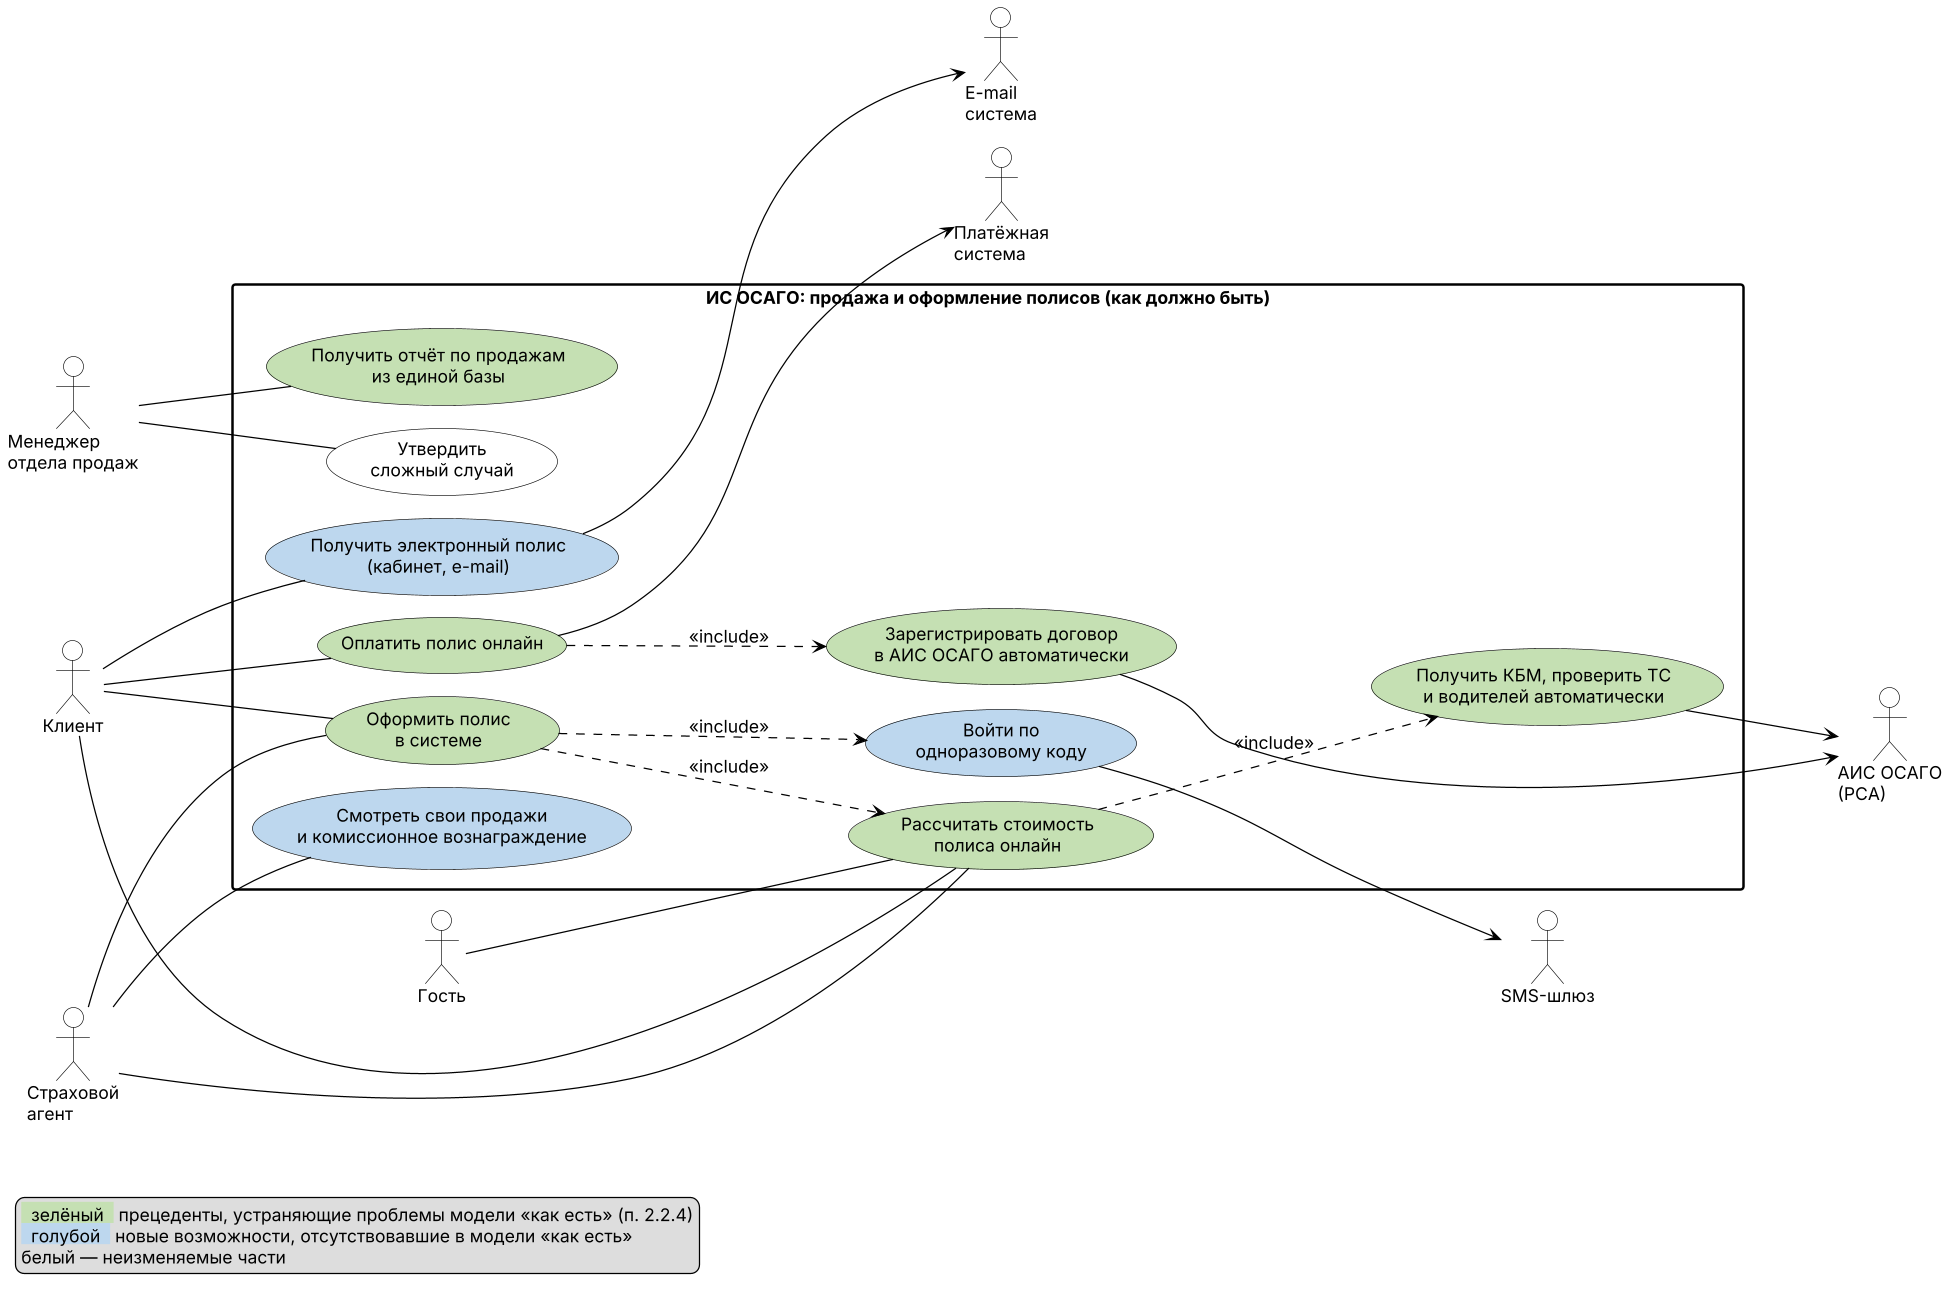

The diagram above was rendered by PlantUML. Its source (embedded in the PNG):
@startuml
skinparam dpi 120
skinparam defaultFontName Arial
skinparam defaultFontSize 14
skinparam shadowing false
skinparam packageStyle rectangle
skinparam rectangle {
  BorderColor black
  BorderThickness 2
  FontStyle bold
  BackgroundColor white
}
skinparam usecase {
  BackgroundColor white
  BorderColor black
  ArrowColor black
}
skinparam actor {
  BackgroundColor white
  BorderColor black
}
skinparam nodesep 18
skinparam ranksep 90
left to right direction
actor "Гость" as G
actor "Клиент" as C
actor "Страховой\nагент" as A
actor "Менеджер\nотдела продаж" as M
actor "Платёжная\nсистема" as PS
actor "АИС ОСАГО\n(РСА)" as RSA
actor "SMS-шлюз" as SMS
actor "E-mail\nсистема" as EM
rectangle "ИС ОСАГО: продажа и оформление полисов (как должно быть)" {
  usecase "Рассчитать стоимость\nполиса онлайн" as U1 #C5E0B3
  usecase "Получить КБМ, проверить ТС\nи водителей автоматически" as U2 #C5E0B3
  usecase "Оформить полис\nв системе" as U3 #C5E0B3
  usecase "Войти по\nодноразовому коду" as U4 #BDD7EE
  usecase "Оплатить полис онлайн" as U5 #C5E0B3
  usecase "Зарегистрировать договор\nв АИС ОСАГО автоматически" as U6 #C5E0B3
  usecase "Получить электронный полис\n(кабинет, e-mail)" as U7 #BDD7EE
  usecase "Смотреть свои продажи\nи комиссионное вознаграждение" as U8 #BDD7EE
  usecase "Получить отчёт по продажам\nиз единой базы" as U9 #C5E0B3
  usecase "Утвердить\nсложный случай" as U10
}
G -- U1
C -- U1
C -- U3
C -- U5
C -- U7
A -- U1
A -- U3
A -- U8
M -- U9
M -- U10
U3 ..> U1 : <<include>>
U3 ..> U4 : <<include>>
U1 ..> U2 : <<include>>
U5 ..> U6 : <<include>>
U2 --> RSA
U6 --> RSA
U5 --> PS
U4 --> SMS
U7 --> EM
legend left
  <back:#C5E0B3>  зелёный  </back> прецеденты, устраняющие проблемы модели «как есть» (п. 2.2.4)
  <back:#BDD7EE>  голубой  </back> новые возможности, отсутствовавшие в модели «как есть»
  белый — неизменяемые части
endlegend
@enduml